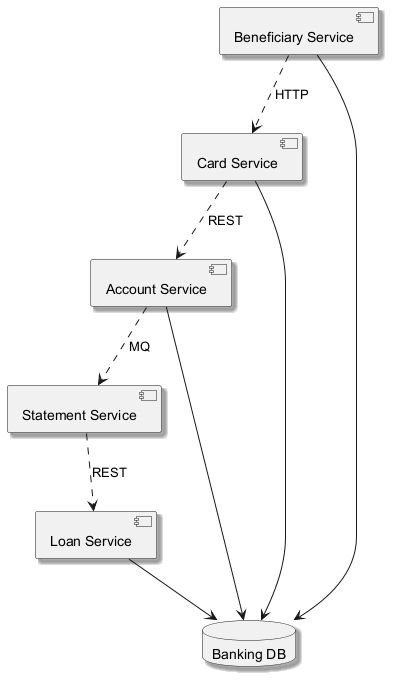

The diagram above was rendered by PlantUML. Its source (embedded in the PNG):
@startuml
skinparam backgroundColor #FFFFFF
skinparam classBackgroundColor #F3E5F5
skinparam classBorderColor #6A1B9A
skinparam shadowing true
component "Loan Service" as C_LoanService
component "Statement Service" as C_StatementService
component "Account Service" as C_AccountService
component "Card Service" as C_CardService
component "Beneficiary Service" as C_BeneficiaryService
database "Banking DB" as DB_banking
C_LoanService --> DB_banking
C_AccountService --> DB_banking
C_CardService --> DB_banking
C_BeneficiaryService --> DB_banking
C_CardService ..> C_AccountService : REST
C_BeneficiaryService ..> C_CardService : HTTP
C_StatementService ..> C_LoanService : REST
C_AccountService ..> C_StatementService : MQ
@enduml